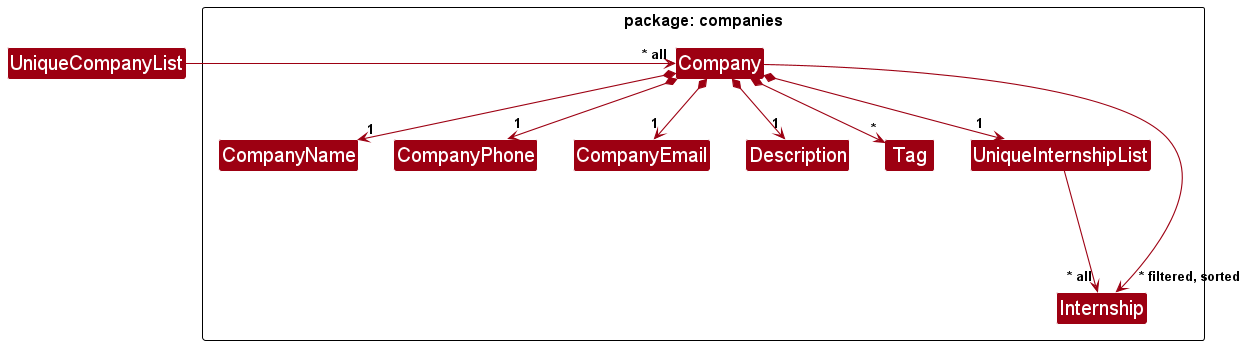

The diagram above was rendered by PlantUML. Its source (embedded in the PNG):
@startuml
!include style.puml
skinparam arrowThickness 1.1
skinparam arrowColor MODEL_COLOR
skinparam classBackgroundColor MODEL_COLOR

Class UniqueCompanyList

package "package: companies"{
Class Company
Class CompanyName
Class CompanyPhone
Class CompanyEmail
Class Description
Class Tag
Class UniqueInternshipList
Class Internship
}


UniqueCompanyList -right-> "~* all" Company
Company *--> "1" CompanyName
Company *--> "1" CompanyPhone
Company *--> "1" CompanyEmail
Company *--> "1" Description
Company *--> "*" Tag
Company *--> "1" UniqueInternshipList
Company --> "~* filtered, sorted" Internship
UniqueInternshipList ---> "~* all" Internship


@enduml